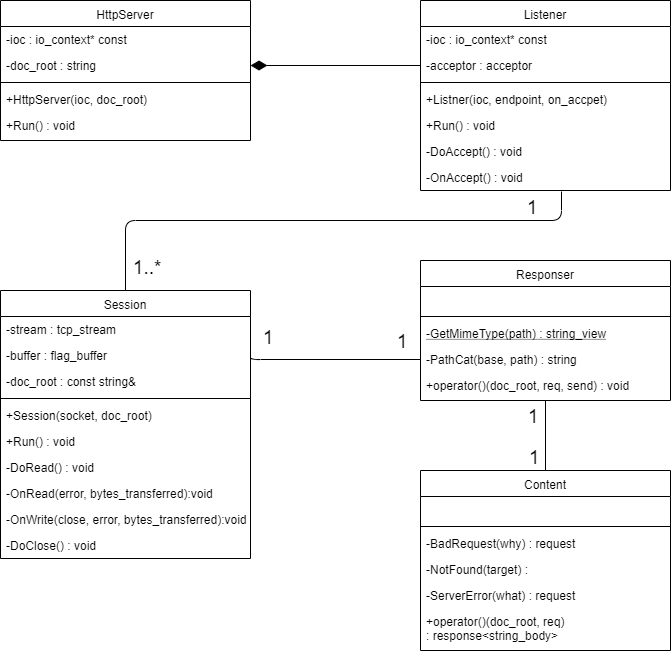

The diagram above was exported from draw.io. Its source (the exported page's mxGraphModel, read from the mxfile embedded in the PNG):
<mxGraphModel dx="782" dy="657" grid="1" gridSize="10" guides="1" tooltips="1" connect="1" arrows="1" fold="1" page="1" pageScale="1" pageWidth="827" pageHeight="1169" math="0" shadow="0">
  <root>
    <mxCell id="WIyWlLk6GJQsqaUBKTNV-0" />
    <mxCell id="WIyWlLk6GJQsqaUBKTNV-1" parent="WIyWlLk6GJQsqaUBKTNV-0" />
    <mxCell id="zkfFHV4jXpPFQw0GAbJ--0" value="HttpServer" style="swimlane;fontStyle=0;align=center;verticalAlign=top;childLayout=stackLayout;horizontal=1;startSize=26;horizontalStack=0;resizeParent=1;resizeLast=0;collapsible=1;marginBottom=0;rounded=0;shadow=0;strokeWidth=1;" parent="WIyWlLk6GJQsqaUBKTNV-1" vertex="1">
      <mxGeometry x="30" y="40" width="250" height="140" as="geometry">
        <mxRectangle x="230" y="140" width="160" height="26" as="alternateBounds" />
      </mxGeometry>
    </mxCell>
    <mxCell id="4K5Yx-f2EtG6eBVjj_oE-13" value="-ioc : io_context* const " style="text;align=left;verticalAlign=top;spacingLeft=4;spacingRight=4;overflow=hidden;rotatable=0;points=[[0,0.5],[1,0.5]];portConstraint=eastwest;" parent="zkfFHV4jXpPFQw0GAbJ--0" vertex="1">
      <mxGeometry y="26" width="250" height="26" as="geometry" />
    </mxCell>
    <mxCell id="4K5Yx-f2EtG6eBVjj_oE-9" value="-doc_root : string" style="text;align=left;verticalAlign=top;spacingLeft=4;spacingRight=4;overflow=hidden;rotatable=0;points=[[0,0.5],[1,0.5]];portConstraint=eastwest;" parent="zkfFHV4jXpPFQw0GAbJ--0" vertex="1">
      <mxGeometry y="52" width="250" height="26" as="geometry" />
    </mxCell>
    <mxCell id="zkfFHV4jXpPFQw0GAbJ--4" value="" style="line;html=1;strokeWidth=1;align=left;verticalAlign=middle;spacingTop=-1;spacingLeft=3;spacingRight=3;rotatable=0;labelPosition=right;points=[];portConstraint=eastwest;" parent="zkfFHV4jXpPFQw0GAbJ--0" vertex="1">
      <mxGeometry y="78" width="250" height="8" as="geometry" />
    </mxCell>
    <mxCell id="4K5Yx-f2EtG6eBVjj_oE-10" value="+HttpServer(ioc, doc_root)" style="text;align=left;verticalAlign=top;spacingLeft=4;spacingRight=4;overflow=hidden;rotatable=0;points=[[0,0.5],[1,0.5]];portConstraint=eastwest;" parent="zkfFHV4jXpPFQw0GAbJ--0" vertex="1">
      <mxGeometry y="86" width="250" height="26" as="geometry" />
    </mxCell>
    <mxCell id="zkfFHV4jXpPFQw0GAbJ--5" value="+Run() : void" style="text;align=left;verticalAlign=top;spacingLeft=4;spacingRight=4;overflow=hidden;rotatable=0;points=[[0,0.5],[1,0.5]];portConstraint=eastwest;" parent="zkfFHV4jXpPFQw0GAbJ--0" vertex="1">
      <mxGeometry y="112" width="250" height="26" as="geometry" />
    </mxCell>
    <mxCell id="zkfFHV4jXpPFQw0GAbJ--6" value="Session" style="swimlane;fontStyle=0;align=center;verticalAlign=top;childLayout=stackLayout;horizontal=1;startSize=26;horizontalStack=0;resizeParent=1;resizeLast=0;collapsible=1;marginBottom=0;rounded=0;shadow=0;strokeWidth=1;" parent="WIyWlLk6GJQsqaUBKTNV-1" vertex="1">
      <mxGeometry x="30" y="330" width="250" height="268" as="geometry">
        <mxRectangle x="130" y="380" width="160" height="26" as="alternateBounds" />
      </mxGeometry>
    </mxCell>
    <mxCell id="4K5Yx-f2EtG6eBVjj_oE-23" value="-stream : tcp_stream" style="text;align=left;verticalAlign=top;spacingLeft=4;spacingRight=4;overflow=hidden;rotatable=0;points=[[0,0.5],[1,0.5]];portConstraint=eastwest;rounded=0;shadow=0;html=0;" parent="zkfFHV4jXpPFQw0GAbJ--6" vertex="1">
      <mxGeometry y="26" width="250" height="26" as="geometry" />
    </mxCell>
    <mxCell id="Xt-TV_5wZQYUb-zdn-Bg-3" value="-buffer : flag_buffer" style="text;align=left;verticalAlign=top;spacingLeft=4;spacingRight=4;overflow=hidden;rotatable=0;points=[[0,0.5],[1,0.5]];portConstraint=eastwest;rounded=0;shadow=0;html=0;" vertex="1" parent="zkfFHV4jXpPFQw0GAbJ--6">
      <mxGeometry y="52" width="250" height="26" as="geometry" />
    </mxCell>
    <mxCell id="zkfFHV4jXpPFQw0GAbJ--8" value="-doc_root : const string&amp;" style="text;align=left;verticalAlign=top;spacingLeft=4;spacingRight=4;overflow=hidden;rotatable=0;points=[[0,0.5],[1,0.5]];portConstraint=eastwest;rounded=0;shadow=0;html=0;" parent="zkfFHV4jXpPFQw0GAbJ--6" vertex="1">
      <mxGeometry y="78" width="250" height="26" as="geometry" />
    </mxCell>
    <mxCell id="zkfFHV4jXpPFQw0GAbJ--9" value="" style="line;html=1;strokeWidth=1;align=left;verticalAlign=middle;spacingTop=-1;spacingLeft=3;spacingRight=3;rotatable=0;labelPosition=right;points=[];portConstraint=eastwest;" parent="zkfFHV4jXpPFQw0GAbJ--6" vertex="1">
      <mxGeometry y="104" width="250" height="8" as="geometry" />
    </mxCell>
    <mxCell id="zkfFHV4jXpPFQw0GAbJ--10" value="+Session(socket, doc_root)" style="text;align=left;verticalAlign=top;spacingLeft=4;spacingRight=4;overflow=hidden;rotatable=0;points=[[0,0.5],[1,0.5]];portConstraint=eastwest;fontStyle=0" parent="zkfFHV4jXpPFQw0GAbJ--6" vertex="1">
      <mxGeometry y="112" width="250" height="26" as="geometry" />
    </mxCell>
    <mxCell id="Xt-TV_5wZQYUb-zdn-Bg-4" value="+Run() : void" style="text;align=left;verticalAlign=top;spacingLeft=4;spacingRight=4;overflow=hidden;rotatable=0;points=[[0,0.5],[1,0.5]];portConstraint=eastwest;fontStyle=0" vertex="1" parent="zkfFHV4jXpPFQw0GAbJ--6">
      <mxGeometry y="138" width="250" height="26" as="geometry" />
    </mxCell>
    <mxCell id="Xt-TV_5wZQYUb-zdn-Bg-5" value="-DoRead() : void" style="text;align=left;verticalAlign=top;spacingLeft=4;spacingRight=4;overflow=hidden;rotatable=0;points=[[0,0.5],[1,0.5]];portConstraint=eastwest;fontStyle=0" vertex="1" parent="zkfFHV4jXpPFQw0GAbJ--6">
      <mxGeometry y="164" width="250" height="26" as="geometry" />
    </mxCell>
    <mxCell id="Xt-TV_5wZQYUb-zdn-Bg-6" value="-OnRead(error, bytes_transferred):void" style="text;align=left;verticalAlign=top;spacingLeft=4;spacingRight=4;overflow=hidden;rotatable=0;points=[[0,0.5],[1,0.5]];portConstraint=eastwest;fontStyle=0" vertex="1" parent="zkfFHV4jXpPFQw0GAbJ--6">
      <mxGeometry y="190" width="250" height="26" as="geometry" />
    </mxCell>
    <mxCell id="Xt-TV_5wZQYUb-zdn-Bg-7" value="-OnWrite(close, error, bytes_transferred):void" style="text;align=left;verticalAlign=top;spacingLeft=4;spacingRight=4;overflow=hidden;rotatable=0;points=[[0,0.5],[1,0.5]];portConstraint=eastwest;fontStyle=0" vertex="1" parent="zkfFHV4jXpPFQw0GAbJ--6">
      <mxGeometry y="216" width="250" height="26" as="geometry" />
    </mxCell>
    <mxCell id="Xt-TV_5wZQYUb-zdn-Bg-8" value="-DoClose() : void" style="text;align=left;verticalAlign=top;spacingLeft=4;spacingRight=4;overflow=hidden;rotatable=0;points=[[0,0.5],[1,0.5]];portConstraint=eastwest;fontStyle=0" vertex="1" parent="zkfFHV4jXpPFQw0GAbJ--6">
      <mxGeometry y="242" width="250" height="26" as="geometry" />
    </mxCell>
    <mxCell id="zkfFHV4jXpPFQw0GAbJ--17" value="Listener" style="swimlane;fontStyle=0;align=center;verticalAlign=top;childLayout=stackLayout;horizontal=1;startSize=26;horizontalStack=0;resizeParent=1;resizeLast=0;collapsible=1;marginBottom=0;rounded=0;shadow=0;strokeWidth=1;" parent="WIyWlLk6GJQsqaUBKTNV-1" vertex="1">
      <mxGeometry x="450" y="40" width="250" height="190" as="geometry">
        <mxRectangle x="550" y="140" width="160" height="26" as="alternateBounds" />
      </mxGeometry>
    </mxCell>
    <mxCell id="zkfFHV4jXpPFQw0GAbJ--18" value="-ioc : io_context* const" style="text;align=left;verticalAlign=top;spacingLeft=4;spacingRight=4;overflow=hidden;rotatable=0;points=[[0,0.5],[1,0.5]];portConstraint=eastwest;" parent="zkfFHV4jXpPFQw0GAbJ--17" vertex="1">
      <mxGeometry y="26" width="250" height="26" as="geometry" />
    </mxCell>
    <mxCell id="zkfFHV4jXpPFQw0GAbJ--19" value="-acceptor : acceptor" style="text;align=left;verticalAlign=top;spacingLeft=4;spacingRight=4;overflow=hidden;rotatable=0;points=[[0,0.5],[1,0.5]];portConstraint=eastwest;rounded=0;shadow=0;html=0;" parent="zkfFHV4jXpPFQw0GAbJ--17" vertex="1">
      <mxGeometry y="52" width="250" height="26" as="geometry" />
    </mxCell>
    <mxCell id="zkfFHV4jXpPFQw0GAbJ--23" value="" style="line;html=1;strokeWidth=1;align=left;verticalAlign=middle;spacingTop=-1;spacingLeft=3;spacingRight=3;rotatable=0;labelPosition=right;points=[];portConstraint=eastwest;" parent="zkfFHV4jXpPFQw0GAbJ--17" vertex="1">
      <mxGeometry y="78" width="250" height="8" as="geometry" />
    </mxCell>
    <mxCell id="zkfFHV4jXpPFQw0GAbJ--24" value="+Listner(ioc, endpoint, on_accpet)" style="text;align=left;verticalAlign=top;spacingLeft=4;spacingRight=4;overflow=hidden;rotatable=0;points=[[0,0.5],[1,0.5]];portConstraint=eastwest;" parent="zkfFHV4jXpPFQw0GAbJ--17" vertex="1">
      <mxGeometry y="86" width="250" height="26" as="geometry" />
    </mxCell>
    <mxCell id="4K5Yx-f2EtG6eBVjj_oE-16" value="+Run() : void" style="text;align=left;verticalAlign=top;spacingLeft=4;spacingRight=4;overflow=hidden;rotatable=0;points=[[0,0.5],[1,0.5]];portConstraint=eastwest;" parent="zkfFHV4jXpPFQw0GAbJ--17" vertex="1">
      <mxGeometry y="112" width="250" height="26" as="geometry" />
    </mxCell>
    <mxCell id="Xt-TV_5wZQYUb-zdn-Bg-1" value="-DoAccept() : void" style="text;align=left;verticalAlign=top;spacingLeft=4;spacingRight=4;overflow=hidden;rotatable=0;points=[[0,0.5],[1,0.5]];portConstraint=eastwest;" vertex="1" parent="zkfFHV4jXpPFQw0GAbJ--17">
      <mxGeometry y="138" width="250" height="26" as="geometry" />
    </mxCell>
    <mxCell id="Xt-TV_5wZQYUb-zdn-Bg-2" value="-OnAccept() : void" style="text;align=left;verticalAlign=top;spacingLeft=4;spacingRight=4;overflow=hidden;rotatable=0;points=[[0,0.5],[1,0.5]];portConstraint=eastwest;" vertex="1" parent="zkfFHV4jXpPFQw0GAbJ--17">
      <mxGeometry y="164" width="250" height="26" as="geometry" />
    </mxCell>
    <mxCell id="4K5Yx-f2EtG6eBVjj_oE-0" value="Responser" style="swimlane;fontStyle=0;align=center;verticalAlign=top;childLayout=stackLayout;horizontal=1;startSize=26;horizontalStack=0;resizeParent=1;resizeLast=0;collapsible=1;marginBottom=0;rounded=0;shadow=0;strokeWidth=1;" parent="WIyWlLk6GJQsqaUBKTNV-1" vertex="1">
      <mxGeometry x="450" y="300" width="250" height="140" as="geometry">
        <mxRectangle x="130" y="380" width="160" height="26" as="alternateBounds" />
      </mxGeometry>
    </mxCell>
    <mxCell id="4K5Yx-f2EtG6eBVjj_oE-2" value="  " style="text;align=left;verticalAlign=top;spacingLeft=4;spacingRight=4;overflow=hidden;rotatable=0;points=[[0,0.5],[1,0.5]];portConstraint=eastwest;rounded=0;shadow=0;html=0;" parent="4K5Yx-f2EtG6eBVjj_oE-0" vertex="1">
      <mxGeometry y="26" width="250" height="26" as="geometry" />
    </mxCell>
    <mxCell id="4K5Yx-f2EtG6eBVjj_oE-3" value="" style="line;html=1;strokeWidth=1;align=left;verticalAlign=middle;spacingTop=-1;spacingLeft=3;spacingRight=3;rotatable=0;labelPosition=right;points=[];portConstraint=eastwest;" parent="4K5Yx-f2EtG6eBVjj_oE-0" vertex="1">
      <mxGeometry y="52" width="250" height="8" as="geometry" />
    </mxCell>
    <mxCell id="4K5Yx-f2EtG6eBVjj_oE-4" value="-GetMimeType(path) : string_view" style="text;align=left;verticalAlign=top;spacingLeft=4;spacingRight=4;overflow=hidden;rotatable=0;points=[[0,0.5],[1,0.5]];portConstraint=eastwest;fontStyle=4" parent="4K5Yx-f2EtG6eBVjj_oE-0" vertex="1">
      <mxGeometry y="60" width="250" height="26" as="geometry" />
    </mxCell>
    <mxCell id="4K5Yx-f2EtG6eBVjj_oE-5" value="-PathCat(base, path) : string" style="text;align=left;verticalAlign=top;spacingLeft=4;spacingRight=4;overflow=hidden;rotatable=0;points=[[0,0.5],[1,0.5]];portConstraint=eastwest;" parent="4K5Yx-f2EtG6eBVjj_oE-0" vertex="1">
      <mxGeometry y="86" width="250" height="26" as="geometry" />
    </mxCell>
    <mxCell id="d_YaG7PMhuHiVZiDJG3x-0" value="+operator()(doc_root, req, send) : void" style="text;align=left;verticalAlign=top;spacingLeft=4;spacingRight=4;overflow=hidden;rotatable=0;points=[[0,0.5],[1,0.5]];portConstraint=eastwest;" parent="4K5Yx-f2EtG6eBVjj_oE-0" vertex="1">
      <mxGeometry y="112" width="250" height="26" as="geometry" />
    </mxCell>
    <mxCell id="4K5Yx-f2EtG6eBVjj_oE-22" value="" style="endArrow=none;html=1;endSize=12;startArrow=diamondThin;startSize=14;startFill=1;edgeStyle=orthogonalEdgeStyle;align=left;verticalAlign=bottom;endFill=0;exitX=1;exitY=0.5;exitDx=0;exitDy=0;" parent="WIyWlLk6GJQsqaUBKTNV-1" source="4K5Yx-f2EtG6eBVjj_oE-9" edge="1">
      <mxGeometry x="-0.3362" y="105" relative="1" as="geometry">
        <mxPoint x="300" y="139" as="sourcePoint" />
        <mxPoint x="450" y="105" as="targetPoint" />
        <mxPoint as="offset" />
      </mxGeometry>
    </mxCell>
    <mxCell id="Pj_-kqSxL5ANI0DvVKhj-1" value="Content" style="swimlane;fontStyle=0;align=center;verticalAlign=top;childLayout=stackLayout;horizontal=1;startSize=26;horizontalStack=0;resizeParent=1;resizeLast=0;collapsible=1;marginBottom=0;rounded=0;shadow=0;strokeWidth=1;" parent="WIyWlLk6GJQsqaUBKTNV-1" vertex="1">
      <mxGeometry x="450" y="510" width="250" height="180" as="geometry">
        <mxRectangle x="130" y="380" width="160" height="26" as="alternateBounds" />
      </mxGeometry>
    </mxCell>
    <mxCell id="Pj_-kqSxL5ANI0DvVKhj-2" value=" " style="text;align=left;verticalAlign=top;spacingLeft=4;spacingRight=4;overflow=hidden;rotatable=0;points=[[0,0.5],[1,0.5]];portConstraint=eastwest;rounded=0;shadow=0;html=0;" parent="Pj_-kqSxL5ANI0DvVKhj-1" vertex="1">
      <mxGeometry y="26" width="250" height="26" as="geometry" />
    </mxCell>
    <mxCell id="Pj_-kqSxL5ANI0DvVKhj-3" value="" style="line;html=1;strokeWidth=1;align=left;verticalAlign=middle;spacingTop=-1;spacingLeft=3;spacingRight=3;rotatable=0;labelPosition=right;points=[];portConstraint=eastwest;" parent="Pj_-kqSxL5ANI0DvVKhj-1" vertex="1">
      <mxGeometry y="52" width="250" height="8" as="geometry" />
    </mxCell>
    <mxCell id="Pj_-kqSxL5ANI0DvVKhj-4" value="-BadRequest(why) : request" style="text;align=left;verticalAlign=top;spacingLeft=4;spacingRight=4;overflow=hidden;rotatable=0;points=[[0,0.5],[1,0.5]];portConstraint=eastwest;fontStyle=0;fontFamily=Helvetica;" parent="Pj_-kqSxL5ANI0DvVKhj-1" vertex="1">
      <mxGeometry y="60" width="250" height="26" as="geometry" />
    </mxCell>
    <mxCell id="Pj_-kqSxL5ANI0DvVKhj-13" value="-NotFound(target) : " style="text;align=left;verticalAlign=top;spacingLeft=4;spacingRight=4;overflow=hidden;rotatable=0;points=[[0,0.5],[1,0.5]];portConstraint=eastwest;fontStyle=0;fontFamily=Helvetica;" parent="Pj_-kqSxL5ANI0DvVKhj-1" vertex="1">
      <mxGeometry y="86" width="250" height="26" as="geometry" />
    </mxCell>
    <mxCell id="Pj_-kqSxL5ANI0DvVKhj-14" value="-ServerError(what) : request" style="text;align=left;verticalAlign=top;spacingLeft=4;spacingRight=4;overflow=hidden;rotatable=0;points=[[0,0.5],[1,0.5]];portConstraint=eastwest;fontStyle=0;fontFamily=Helvetica;" parent="Pj_-kqSxL5ANI0DvVKhj-1" vertex="1">
      <mxGeometry y="112" width="250" height="26" as="geometry" />
    </mxCell>
    <mxCell id="Pj_-kqSxL5ANI0DvVKhj-6" value="+operator()(doc_root, req) &#10;: response&lt;string_body&gt;" style="text;align=left;verticalAlign=top;spacingLeft=4;spacingRight=4;overflow=hidden;rotatable=0;points=[[0,0.5],[1,0.5]];portConstraint=eastwest;" parent="Pj_-kqSxL5ANI0DvVKhj-1" vertex="1">
      <mxGeometry y="138" width="250" height="42" as="geometry" />
    </mxCell>
    <mxCell id="Xt-TV_5wZQYUb-zdn-Bg-9" value="" style="endArrow=none;html=1;edgeStyle=orthogonalEdgeStyle;exitX=0.5;exitY=0;exitDx=0;exitDy=0;entryX=0.564;entryY=1.038;entryDx=0;entryDy=0;entryPerimeter=0;" edge="1" parent="WIyWlLk6GJQsqaUBKTNV-1" source="zkfFHV4jXpPFQw0GAbJ--6" target="Xt-TV_5wZQYUb-zdn-Bg-2">
      <mxGeometry relative="1" as="geometry">
        <mxPoint x="30" y="770" as="sourcePoint" />
        <mxPoint x="190" y="770" as="targetPoint" />
        <Array as="points">
          <mxPoint x="155" y="260" />
          <mxPoint x="591" y="260" />
        </Array>
      </mxGeometry>
    </mxCell>
    <mxCell id="Xt-TV_5wZQYUb-zdn-Bg-10" value="&lt;font style=&quot;font-size: 19px&quot;&gt;1..*&lt;/font&gt;" style="resizable=0;html=1;align=left;verticalAlign=bottom;labelBackgroundColor=#ffffff;fontSize=10;" connectable="0" vertex="1" parent="Xt-TV_5wZQYUb-zdn-Bg-9">
      <mxGeometry x="-1" relative="1" as="geometry">
        <mxPoint x="5" y="-10" as="offset" />
      </mxGeometry>
    </mxCell>
    <mxCell id="Xt-TV_5wZQYUb-zdn-Bg-11" value="&lt;font style=&quot;font-size: 19px&quot;&gt;1&lt;/font&gt;" style="resizable=0;html=1;align=right;verticalAlign=bottom;labelBackgroundColor=#ffffff;fontSize=11;" connectable="0" vertex="1" parent="Xt-TV_5wZQYUb-zdn-Bg-9">
      <mxGeometry x="1" relative="1" as="geometry">
        <mxPoint x="-21" y="29" as="offset" />
      </mxGeometry>
    </mxCell>
    <mxCell id="Xt-TV_5wZQYUb-zdn-Bg-12" value="" style="endArrow=none;html=1;edgeStyle=orthogonalEdgeStyle;exitX=1;exitY=0.5;exitDx=0;exitDy=0;entryX=0;entryY=0.5;entryDx=0;entryDy=0;" edge="1" parent="WIyWlLk6GJQsqaUBKTNV-1" source="Xt-TV_5wZQYUb-zdn-Bg-3" target="4K5Yx-f2EtG6eBVjj_oE-5">
      <mxGeometry relative="1" as="geometry">
        <mxPoint x="302" y="360" as="sourcePoint" />
        <mxPoint x="410" y="455" as="targetPoint" />
        <Array as="points">
          <mxPoint x="280" y="399" />
        </Array>
      </mxGeometry>
    </mxCell>
    <mxCell id="Xt-TV_5wZQYUb-zdn-Bg-13" value="&lt;font style=&quot;font-size: 19px&quot;&gt;1&lt;/font&gt;" style="resizable=0;html=1;align=left;verticalAlign=bottom;labelBackgroundColor=#ffffff;fontSize=10;" connectable="0" vertex="1" parent="Xt-TV_5wZQYUb-zdn-Bg-12">
      <mxGeometry x="-1" relative="1" as="geometry">
        <mxPoint x="10" y="-5" as="offset" />
      </mxGeometry>
    </mxCell>
    <mxCell id="Xt-TV_5wZQYUb-zdn-Bg-14" value="&lt;font style=&quot;font-size: 19px&quot;&gt;1&lt;/font&gt;" style="resizable=0;html=1;align=right;verticalAlign=bottom;labelBackgroundColor=#ffffff;fontSize=11;" connectable="0" vertex="1" parent="Xt-TV_5wZQYUb-zdn-Bg-12">
      <mxGeometry x="1" relative="1" as="geometry">
        <mxPoint x="-10" y="-5" as="offset" />
      </mxGeometry>
    </mxCell>
    <mxCell id="Xt-TV_5wZQYUb-zdn-Bg-15" value="" style="endArrow=none;html=1;edgeStyle=orthogonalEdgeStyle;entryX=0.5;entryY=0;entryDx=0;entryDy=0;exitX=0.5;exitY=1;exitDx=0;exitDy=0;" edge="1" parent="WIyWlLk6GJQsqaUBKTNV-1" source="4K5Yx-f2EtG6eBVjj_oE-0" target="Pj_-kqSxL5ANI0DvVKhj-1">
      <mxGeometry relative="1" as="geometry">
        <mxPoint x="520" y="450" as="sourcePoint" />
        <mxPoint x="580" y="540" as="targetPoint" />
      </mxGeometry>
    </mxCell>
    <mxCell id="Xt-TV_5wZQYUb-zdn-Bg-16" value="&lt;font style=&quot;font-size: 19px&quot;&gt;1&lt;/font&gt;" style="resizable=0;html=1;align=left;verticalAlign=bottom;labelBackgroundColor=#ffffff;fontSize=10;" connectable="0" vertex="1" parent="Xt-TV_5wZQYUb-zdn-Bg-15">
      <mxGeometry x="-1" relative="1" as="geometry">
        <mxPoint x="-20" y="29" as="offset" />
      </mxGeometry>
    </mxCell>
    <mxCell id="Xt-TV_5wZQYUb-zdn-Bg-17" value="&lt;font style=&quot;font-size: 19px&quot;&gt;1&lt;/font&gt;" style="resizable=0;html=1;align=right;verticalAlign=bottom;labelBackgroundColor=#ffffff;fontSize=11;" connectable="0" vertex="1" parent="Xt-TV_5wZQYUb-zdn-Bg-15">
      <mxGeometry x="1" relative="1" as="geometry">
        <mxPoint x="-3" as="offset" />
      </mxGeometry>
    </mxCell>
  </root>
</mxGraphModel>